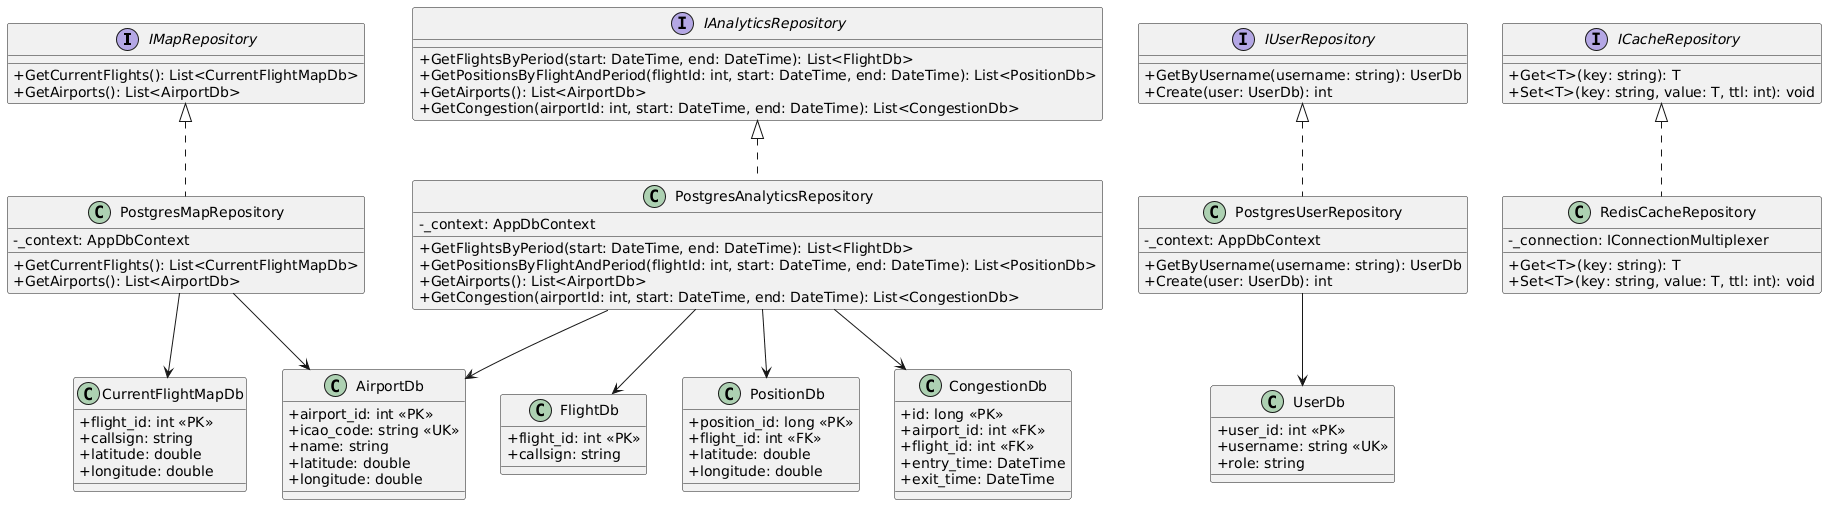

The diagram above was rendered by PlantUML. Its source (embedded in the PNG):
@startuml
skinparam shadowing false
skinparam classAttributeIconSize 0

' =========================
' ИНТЕРФЕЙСЫ РЕПОЗИТОРИЕВ
' =========================

interface IMapRepository {
    + GetCurrentFlights(): List<CurrentFlightMapDb>
    + GetAirports(): List<AirportDb>
}

interface IAnalyticsRepository {
    + GetFlightsByPeriod(start: DateTime, end: DateTime): List<FlightDb>
    + GetPositionsByFlightAndPeriod(flightId: int, start: DateTime, end: DateTime): List<PositionDb>
    + GetAirports(): List<AirportDb>
    + GetCongestion(airportId: int, start: DateTime, end: DateTime): List<CongestionDb>
}

interface IUserRepository {
    + GetByUsername(username: string): UserDb
    + Create(user: UserDb): int
}

interface ICacheRepository {
    + Get<T>(key: string): T
    + Set<T>(key: string, value: T, ttl: int): void
}

' =========================
' РЕАЛИЗАЦИИ
' =========================

class PostgresMapRepository {
    - _context: AppDbContext
    + GetCurrentFlights(): List<CurrentFlightMapDb>
    + GetAirports(): List<AirportDb>
}

class PostgresAnalyticsRepository {
    - _context: AppDbContext
    + GetFlightsByPeriod(start: DateTime, end: DateTime): List<FlightDb>
    + GetPositionsByFlightAndPeriod(flightId: int, start: DateTime, end: DateTime): List<PositionDb>
    + GetAirports(): List<AirportDb>
    + GetCongestion(airportId: int, start: DateTime, end: DateTime): List<CongestionDb>
}

class PostgresUserRepository {
    - _context: AppDbContext
    + GetByUsername(username: string): UserDb
    + Create(user: UserDb): int
}

class RedisCacheRepository {
    - _connection: IConnectionMultiplexer
    + Get<T>(key: string): T
    + Set<T>(key: string, value: T, ttl: int): void
}

' =========================
' СВЯЗИ (реализация интерфейсов)
' =========================

IMapRepository <|.. PostgresMapRepository
IAnalyticsRepository <|.. PostgresAnalyticsRepository
IUserRepository <|.. PostgresUserRepository
ICacheRepository <|.. RedisCacheRepository

' =========================
' СУЩНОСТИ БАЗЫ ДАННЫХ
' =========================

class FlightDb {
    + flight_id: int <<PK>>
    + callsign: string
}

class PositionDb {
    + position_id: long <<PK>>
    + flight_id: int <<FK>>
    + latitude: double
    + longitude: double
}

class AirportDb {
    + airport_id: int <<PK>>
    + icao_code: string <<UK>>
    + name: string
    + latitude: double
    + longitude: double
}

class CurrentFlightMapDb {
    + flight_id: int <<PK>>
    + callsign: string
    + latitude: double
    + longitude: double
}

class CongestionDb {
    + id: long <<PK>>
    + airport_id: int <<FK>>
    + flight_id: int <<FK>>
    + entry_time: DateTime
    + exit_time: DateTime
}

class UserDb {
    + user_id: int <<PK>>
    + username: string <<UK>>
    + role: string
}

' =========================
' СВЯЗИ С СУЩНОСТЯМИ БД
' =========================

PostgresMapRepository --> CurrentFlightMapDb
PostgresMapRepository --> AirportDb
PostgresAnalyticsRepository --> FlightDb
PostgresAnalyticsRepository --> PositionDb
PostgresAnalyticsRepository --> AirportDb
PostgresAnalyticsRepository --> CongestionDb
PostgresUserRepository --> UserDb
@enduml